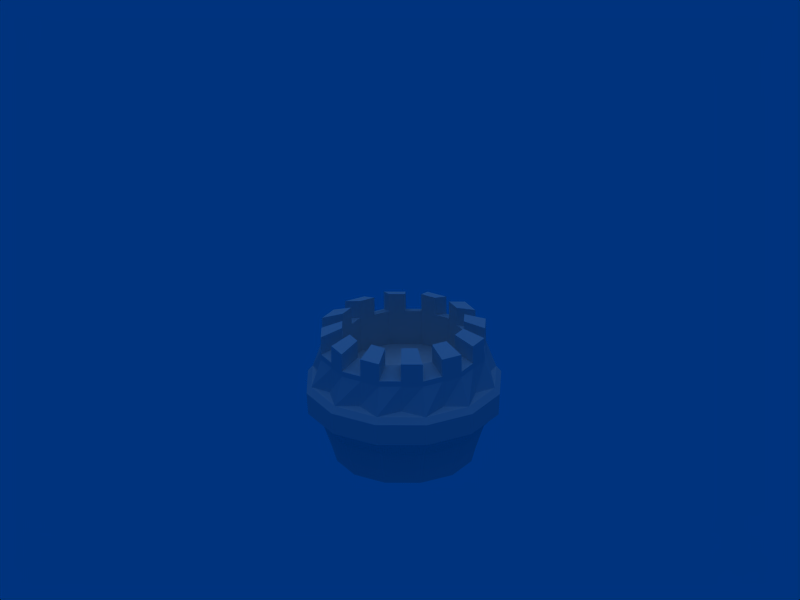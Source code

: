 # Source: castle-tower-4-neutral-top-fortress.blend  (saved by Blender 2.44.0; exported with 4.5.12 LTS)
import bpy
from mathutils import Matrix  # noqa: F401  (used for matrix-valued properties, if any)

bpy.ops.wm.read_factory_settings(use_empty=True)
scene = bpy.context.scene
scene.name = 'Scene'

# ---- collections
col_collection_1 = bpy.data.collections.new('Collection 1'); scene.collection.children.link(col_collection_1)

# ---- world
world_world = bpy.data.worlds.new('World'); scene.world = world_world
world_world.color = (0.0, 0.201, 0.493)
world_world.use_sun_shadow = False
world_world.sun_shadow_jitter_overblur = 0.0
world_world.cycles.sampling_method = 'MANUAL'
world_world.cycles.sample_map_resolution = 256

# ---- cameras
cam_camera = bpy.data.cameras.new('Camera')
cam_camera.type = 'ORTHO'
cam_camera.passepartout_alpha = 0.2
cam_camera.clip_end = 100.0
cam_camera.lens = 35.0
cam_camera.ortho_scale = 7.314
cam_camera.show_passepartout = False
cam_camera.show_safe_areas = True
cam_camera.dof.focus_distance = 0.0
cam_camera.dof.aperture_fstop = 128.0

# ---- lights
light_spot = bpy.data.lights.new('Spot', 'SUN')
light_spot.color = (0.5, 0.5, 0.5)
light_spot.transmission_factor = 0.0
light_spot.cutoff_distance = 30.0
light_spot.angle = 1.571
light_spot.energy = 1.0
light_spot.shadow_buffer_clip_start = 1.001
light_spot.shadow_soft_size = 1.0
light_spot.shadow_cascade_max_distance = 1000.0
light_spot.cycles.use_multiple_importance_sampling = False

# ---- meshes
me_plane = bpy.data.meshes.new('Plane')
me_plane.from_pydata([(-0.208, -0.02041, -0.07808), (-0.2341, 0.02517, -0.06899), (-0.2642, 0.07212, -0.06073), (-0.2804, 0.09577, -0.05697), (-0.3181, 0.1229, -0.059), (-0.3369, 0.1326, -0.06156), (-0.36, 0.1999, -0.04296), (-0.35, 0.221, -0.03131), (-0.2801, 0.3279, 0.03413), (-0.3682, 0.1501, 0.1145), (-0.3578, 0.1738, 0.1181), (-0.2853, 0.2967, 0.133), (-0.3451, 0.08367, 0.09331), (-0.3257, 0.07665, 0.08748), (-0.2872, 0.05443, 0.07384), (-0.2708, 0.03235, 0.06508), (-0.2402, -0.01173, 0.04776), (-0.2134, -0.05485, 0.03119), (-0.1624, -0.07196, 0.1328), (-0.1862, -0.03011, 0.1563), (-0.2126, 0.01255, 0.182), (-0.2267, 0.03384, 0.1954), (-0.258, 0.0536, 0.2236), (-0.2734, 0.0593, 0.2373), (-0.2953, 0.1253, 0.2609), (-0.2887, 0.1503, 0.257), (-0.2395, 0.2811, 0.2249), (-0.1609, 0.1321, 0.3569), (-0.1611, 0.1568, 0.3482), (-0.1551, 0.2854, 0.2852), (-0.1412, 0.06603, 0.3317), (-0.1329, 0.05996, 0.3129), (-0.115, 0.03953, 0.2752), (-0.1052, 0.01802, 0.2587), (-0.08654, -0.02504, 0.2275), (-0.06925, -0.06721, 0.1994), (0.0419, -0.04179, 0.2133), (0.03209, 0.002124, 0.2423), (0.02262, 0.04728, 0.2747), (0.0179, 0.06996, 0.2918), (0.01593, 0.09403, 0.3315), (0.01617, 0.1021, 0.3513), (-0.000876, 0.1688, 0.3769), (-0.009226, 0.1915, 0.3671), (-0.05465, 0.3084, 0.2977), (0.1418, 0.2254, 0.3155), (0.1262, 0.2452, 0.3088), (0.03496, 0.3439, 0.2592), (0.1565, 0.1577, 0.2909), (0.1487, 0.1467, 0.2744), (0.1364, 0.117, 0.2407), (0.1366, 0.09251, 0.2256), (0.1379, 0.04409, 0.1967), (0.1406, -0.002588, 0.1706), (0.2018, 0.0401, 0.08337), (0.2025, 0.08963, 0.103), (0.2063, 0.1416, 0.1246), (0.2088, 0.168, 0.1357), (0.2297, 0.2038, 0.1568), (0.2422, 0.2181, 0.1666), (0.229, 0.2868, 0.1891), (0.2089, 0.3035, 0.1889), (0.08968, 0.3825, 0.1798), (0.2373, 0.3366, 0.03157), (0.2167, 0.3508, 0.03941), (0.09487, 0.4137, 0.08092), (0.2504, 0.2671, 0.01173), (0.2374, 0.2501, 0.01032), (0.2157, 0.2093, 0.004931), (0.2129, 0.1813, -0.001195), (0.2086, 0.1265, -0.01374), (0.2072, 0.07455, -0.02591), (0.1562, 0.09165, -0.1275), (0.1546, 0.1449, -0.1223), (0.1547, 0.2011, -0.1181), (0.1552, 0.2299, -0.1166), (0.1696, 0.2732, -0.1258), (0.1787, 0.2915, -0.1322), (0.1644, 0.3614, -0.1148), (0.1476, 0.3743, -0.09949), (0.04912, 0.4293, -0.01098), (0.02994, 0.3545, -0.2108), (0.02002, 0.3678, -0.1906), (-0.0353, 0.425, -0.07128), (0.04648, 0.2847, -0.2267), (0.04459, 0.2668, -0.2151), (0.04349, 0.2242, -0.1964), (0.04724, 0.1957, -0.1949), (0.05494, 0.1398, -0.1935), (0.06301, 0.08691, -0.1941), (-0.04815, 0.06148, -0.208), (-0.06369, 0.1127, -0.2083), (-0.0806, 0.1664, -0.2108), (-0.08942, 0.1938, -0.213), (-0.1042, 0.2327, -0.2337), (-0.1109, 0.2487, -0.2463), (-0.1301, 0.3179, -0.2308), (-0.1318, 0.333, -0.2096), (-0.1358, 0.402, -0.08382), (-0.2728, 0.2613, -0.1694), (-0.2673, 0.2793, -0.1513), (-0.2254, 0.3665, -0.04524), (-0.2512, 0.193, -0.1859), (-0.237, 0.1801, -0.1766), (-0.208, 0.1468, -0.162), (-0.1946, 0.1212, -0.1617), (-0.1695, 0.0707, -0.1627), (-0.1468, 0.02229, -0.1654), (-0.2055, 0.2919, -0.06778), (-0.1414, 0.2863, 0.007159), (-0.0959, 0.3043, -0.01243), (-0.1159, 0.3274, -0.1064), (-0.0154, 0.3504, -0.09382), (-0.0449, 0.316, -0.006062), (-0.002043, 0.3182, 0.02455), (0.06902, 0.3547, -0.03352), (0.1148, 0.3391, 0.05838), (0.02118, 0.3103, 0.0712), (0.01855, 0.2944, 0.1214), (0.1096, 0.3079, 0.1573), (0.05485, 0.2693, 0.2366), (-0.009234, 0.2749, 0.1617), (-0.05472, 0.2568, 0.1813), (-0.03475, 0.2338, 0.2752), (-0.1352, 0.2108, 0.2627), (-0.1057, 0.2451, 0.1749), (-0.1486, 0.243, 0.1443), (-0.2196, 0.2065, 0.2024), (-0.2654, 0.222, 0.1105), (-0.1718, 0.2509, 0.09764), (-0.07521, 0.2802, 0.08431), (-0.1692, 0.2667, 0.04745), (-0.2602, 0.2533, 0.01159), (-0.2776, 0.3958, -0.09068), (-0.2383, 0.4148, -0.03065), (-0.1486, 0.4503, -0.06923), (-0.1567, 0.4438, -0.1427), (-0.02117, 0.4748, -0.1258), (-0.04818, 0.4733, -0.05669), (0.03624, 0.4776, 0.003606), (0.09271, 0.4806, -0.04447), (0.1544, 0.4596, 0.07951), (0.08199, 0.462, 0.09551), (0.0768, 0.4308, 0.1944), (0.1474, 0.4174, 0.2129), (0.07361, 0.3654, 0.32), (0.02208, 0.3922, 0.2738), (-0.06753, 0.3567, 0.3123), (-0.04727, 0.3175, 0.372), (-0.1828, 0.2864, 0.3551), (-0.168, 0.3337, 0.2998), (-0.2524, 0.3294, 0.2395), (-0.2967, 0.2806, 0.2737), (-0.3584, 0.3016, 0.1498), (-0.2982, 0.345, 0.1476), (-0.293, 0.3762, 0.04872), (-0.3514, 0.3438, 0.01638), (-0.3331, 0.2115, 0.04897), (-0.2827, 0.3123, 0.08357), (-0.305, 0.179, 0.1814), (-0.2624, 0.2889, 0.179), (-0.2146, 0.1712, 0.287), (-0.1973, 0.2832, 0.2551), (-0.08632, 0.1902, 0.3376), (-0.1049, 0.2969, 0.2915), (0.04561, 0.2308, 0.3195), (-0.009845, 0.3262, 0.2785), (0.1458, 0.2822, 0.2376), (0.06232, 0.3632, 0.2195), (0.1874, 0.3307, 0.1139), (0.09228, 0.3981, 0.1304), (0.1592, 0.3632, -0.0185), (0.07199, 0.4215, 0.03497), (0.06887, 0.371, -0.1241), (0.006912, 0.4272, -0.04113), (-0.05946, 0.3521, -0.1747), (-0.08553, 0.4135, -0.07755), (-0.1914, 0.3114, -0.1566), (-0.1806, 0.3842, -0.06453), (-0.2527, 0.3472, -0.005556), (-0.2916, 0.26, -0.07475), (-0.3432, 0.3129, 0.007066), (-0.3145, 0.3698, -0.03715), (-0.2692, 0.3643, -0.1002), (-0.2298, 0.3832, -0.04018), (-0.2656, 0.3955, 0.009033), (-0.2848, 0.3454, 0.0394), (-0.1403, 0.4188, -0.07874), (-0.1934, 0.4325, -0.04994), (-0.2171, 0.4198, -0.1167), (-0.1483, 0.4123, -0.1522), (-0.03983, 0.442, -0.06615), (-0.09841, 0.4618, -0.06296), (-0.08893, 0.4593, -0.1343), (-0.01282, 0.4435, -0.1353), (0.04472, 0.4458, -0.006001), (-0.005967, 0.4755, -0.02654), (0.03577, 0.4777, -0.08514), (0.1012, 0.4488, -0.05407), (0.09035, 0.4307, 0.08603), (0.05912, 0.4698, 0.04956), (0.1236, 0.4701, 0.01752), (0.1628, 0.4282, 0.07003), (0.08509, 0.3997, 0.185), (0.0794, 0.4464, 0.1449), (0.1509, 0.4385, 0.1462), (0.1557, 0.3864, 0.2035), (0.03044, 0.3609, 0.2643), (0.04944, 0.4115, 0.2341), (0.1105, 0.3914, 0.2664), (0.08197, 0.3341, 0.3105), (-0.05919, 0.3254, 0.3029), (-0.02272, 0.3745, 0.293), (0.01317, 0.3414, 0.346), (-0.03893, 0.2862, 0.3626), (-0.1596, 0.3023, 0.2903), (-0.1178, 0.3452, 0.3061), (-0.115, 0.3019, 0.3635), (-0.1744, 0.2551, 0.3456), (-0.2441, 0.2982, 0.2301), (-0.2102, 0.3315, 0.2696), (-0.2397, 0.2835, 0.3144), (-0.2884, 0.2495, 0.2643), (-0.2899, 0.3139, 0.1382), (-0.2753, 0.3372, 0.1935), (-0.3275, 0.2911, 0.2118), (-0.3501, 0.2706, 0.1404), (-0.2956, 0.3606, 0.09816), (-0.3549, 0.3227, 0.08308), (-0.3222, 0.36, 0.03255), (-0.3283, 0.3233, 0.1487), (-0.2745, 0.305, 0.2566), (-0.1754, 0.3101, 0.3274), (-0.0574, 0.3371, 0.3422), (0.04784, 0.3788, 0.2969), (0.1121, 0.4241, 0.2036), (0.1182, 0.4608, 0.08751), (0.06448, 0.4791, -0.02043), (-0.03467, 0.4741, -0.09125), (-0.1527, 0.447, -0.106), (-0.2579, 0.4053, -0.06066), (-0.3061, 0.3383, -0.04667), (-0.2572, 0.3639, -0.0004943), (-0.1851, 0.4011, -0.05944), (-0.2087, 0.3883, -0.1262), (-0.09006, 0.4305, -0.07242), (-0.08058, 0.428, -0.1437), (0.002513, 0.4437, -0.03615), (0.04425, 0.4459, -0.09475), (0.06748, 0.4385, 0.04008), (0.1319, 0.4387, 0.008043), (0.08768, 0.4153, 0.1356), (0.1592, 0.4074, 0.1368), (0.0578, 0.3802, 0.2246), (0.1189, 0.3601, 0.257), (-0.01438, 0.3432, 0.2836), (0.02151, 0.3102, 0.3365), (-0.1094, 0.3138, 0.2966), (-0.1067, 0.2706, 0.3541), (-0.2019, 0.3004, 0.2602), (-0.2314, 0.2524, 0.305), (-0.267, 0.3061, 0.1842), (-0.3192, 0.2601, 0.2024), (-0.2873, 0.3297, 0.08884), (-0.3467, 0.2919, 0.07376), (-0.3252, 0.3416, 0.09062), (-0.3014, 0.3142, 0.2027), (-0.225, 0.3075, 0.292), (-0.1164, 0.3236, 0.3348), (-0.004777, 0.3579, 0.3195), (0.07998, 0.4015, 0.2502), (0.1152, 0.4425, 0.1456), (0.09134, 0.47, 0.03354), (0.0149, 0.4766, -0.05584), (-0.09367, 0.4605, -0.09861), (-0.2053, 0.4262, -0.08332), (-0.2901, 0.3826, -0.01406), (0.01898, 0.4613, -0.06046), (0.06856, 0.4638, -0.02505), (0.03985, 0.4624, -0.08976), (-0.001885, 0.4602, -0.03117), (0.09679, 0.4653, -0.04909), (0.04032, 0.4623, -0.001018), (0.09519, 0.4555, 0.02918), (0.1221, 0.4464, 0.08314), (0.1274, 0.4557, 0.01316), (0.06297, 0.4554, 0.04519), (0.08584, 0.4476, 0.09115), (0.1583, 0.4452, 0.07514), (0.1189, 0.4286, 0.1414), (0.1158, 0.4103, 0.1995), (0.1546, 0.4247, 0.142), (0.08309, 0.4326, 0.1408), (0.1511, 0.4036, 0.2087), (0.0805, 0.4169, 0.1902), (0.08382, 0.3871, 0.2459), (0.05169, 0.3644, 0.2925), (0.1144, 0.377, 0.2621), (0.05329, 0.3971, 0.2297), (0.1272, 0.3287, 0.2475), (0.02592, 0.3778, 0.2694), (0.07745, 0.351, 0.3156), (-0.0009784, 0.3437, 0.3152), (-0.0536, 0.3228, 0.3379), (0.01697, 0.3272, 0.3417), (-0.01892, 0.3602, 0.2887), (-0.04347, 0.3032, 0.3677), (-0.06373, 0.3424, 0.308), (-0.1126, 0.3092, 0.3305), (-0.1716, 0.2956, 0.3231), (-0.1112, 0.2875, 0.3592), (-0.1139, 0.3308, 0.3017), (-0.1642, 0.3193, 0.2954), (-0.179, 0.272, 0.3507), (-0.2212, 0.2935, 0.2878), (-0.2708, 0.291, 0.2524), (-0.236, 0.2695, 0.3102), (-0.2065, 0.3175, 0.2654), (-0.2929, 0.2666, 0.2695), (-0.2487, 0.3154, 0.2353), (-0.2977, 0.3003, 0.1985), (-0.3246, 0.3094, 0.1445), (-0.3238, 0.2773, 0.2076), (-0.2716, 0.3233, 0.1894), (-0.2945, 0.3311, 0.1434), (-0.3547, 0.2878, 0.1456), (-0.3217, 0.3282, 0.08657), (-0.3186, 0.3466, 0.0285), (-0.3513, 0.3093, 0.07903), (-0.292, 0.3472, 0.09411), (-0.3478, 0.3304, 0.01234), (-0.2894, 0.3628, 0.04467), (-0.2861, 0.3679, -0.01852), (-0.254, 0.3905, -0.06513), (-0.2617, 0.3807, 0.004568), (-0.3105, 0.355, -0.04161), (-0.2343, 0.4, -0.03511), (-0.2736, 0.381, -0.09514), (-0.2014, 0.4115, -0.08774), (-0.1488, 0.4324, -0.1104), (-0.2132, 0.4052, -0.1211), (-0.1895, 0.4179, -0.05436), (-0.1528, 0.4291, -0.1471), (-0.1447, 0.4357, -0.07365), (-0.08985, 0.4462, -0.1029), (-0.03085, 0.4597, -0.09558), (-0.08511, 0.445, -0.1386), (-0.09459, 0.4475, -0.06729), (-0.04436, 0.459, -0.06102), (-0.01735, 0.4605, -0.1301), (-0.3012, 0.4245, -0.001398), (-0.2165, 0.4681, -0.07066), (-0.1048, 0.5025, -0.08596), (0.003729, 0.5185, -0.04318), (0.08017, 0.5119, 0.0462), (0.104, 0.4844, 0.1582), (0.06881, 0.4434, 0.2629), (-0.01595, 0.3999, 0.3322), (-0.1276, 0.3655, 0.3475), (-0.2361, 0.3494, 0.3047), (-0.3126, 0.3561, 0.2153), (-0.3364, 0.3835, 0.1033), (-0.2691, 0.4472, -0.048), (-0.1638, 0.4889, -0.09332), (-0.04585, 0.516, -0.07859), (0.0533, 0.521, -0.007773), (0.107, 0.5027, 0.1002), (0.1009, 0.466, 0.2163), (0.03667, 0.4207, 0.3095), (-0.06857, 0.379, 0.3548), (-0.1866, 0.352, 0.3401), (-0.2857, 0.3469, 0.2693), (-0.3395, 0.3652, 0.1613), (-0.3334, 0.4019, 0.04521), (-0.3661, 0.3646, 0.09574), (-0.3067, 0.4025, 0.1108), (-0.3387, 0.333, 0.2244), (-0.2865, 0.3791, 0.2062), (-0.2509, 0.3254, 0.3271), (-0.2214, 0.3734, 0.2823), (-0.1262, 0.3439, 0.3762), (-0.1289, 0.3871, 0.3187), (0.001995, 0.3833, 0.3586), (-0.0339, 0.4164, 0.3057), (0.09934, 0.4333, 0.2791), (0.03827, 0.4534, 0.2467), (0.1398, 0.4804, 0.1589), (0.06822, 0.4883, 0.1576), (0.1124, 0.512, 0.03018), (0.04794, 0.5117, 0.06222), (0.0246, 0.5196, -0.07248), (-0.01714, 0.5174, -0.01389), (-0.1001, 0.5012, -0.1216), (-0.1096, 0.5037, -0.0503), (-0.2283, 0.4617, -0.104), (-0.2046, 0.4744, -0.03728), (-0.2768, 0.4374, 0.02169), (-0.3257, 0.4117, -0.02449), (-0.3626, 0.3857, 0.02904), (-0.3042, 0.4181, 0.06137), (-0.3093, 0.3869, 0.1603), (-0.3696, 0.3435, 0.1624), (-0.3079, 0.3225, 0.2864), (-0.2636, 0.3713, 0.2522), (-0.1792, 0.3756, 0.3125), (-0.194, 0.3283, 0.3677), (-0.05844, 0.3594, 0.3847), (-0.0787, 0.3986, 0.325), (0.0109, 0.4341, 0.2864), (0.06243, 0.4073, 0.3326), (0.1363, 0.4593, 0.2256), (0.06563, 0.4727, 0.207), (0.07081, 0.504, 0.1082), (0.1432, 0.5015, 0.09216), (0.08154, 0.5225, -0.03181), (0.02507, 0.5195, 0.01626), (-0.05935, 0.5152, -0.04403), (-0.03234, 0.5167, -0.1132), (-0.1679, 0.4857, -0.1301), (-0.1598, 0.4922, -0.05657), (-0.2494, 0.4567, -0.01799), (-0.2887, 0.4377, -0.07802), (-0.001455, 0.01009, 0.0033)], [], [(6, 7, 10, 9), (6, 5, 12, 9), (5, 4, 13, 12), (4, 3, 14, 13), (3, 2, 15, 14), (2, 1, 16, 15), (1, 0, 17, 16), (16, 17, 18, 19), (15, 16, 19, 20), (14, 15, 20, 21), (13, 14, 21, 22), (12, 13, 22, 23), (9, 12, 23, 24), (9, 10, 25, 24), (24, 25, 28, 27), (24, 23, 30, 27), (23, 22, 31, 30), (22, 21, 32, 31), (21, 20, 33, 32), (20, 19, 34, 33), (19, 18, 35, 34), (34, 35, 36, 37), (33, 34, 37, 38), (32, 33, 38, 39), (31, 32, 39, 40), (30, 31, 40, 41), (27, 30, 41, 42), (27, 28, 43, 42), (42, 43, 46, 45), (42, 41, 48, 45), (41, 40, 49, 48), (40, 39, 50, 49), (39, 38, 51, 50), (38, 37, 52, 51), (37, 36, 53, 52), (52, 53, 54, 55), (51, 52, 55, 56), (50, 51, 56, 57), (49, 50, 57, 58), (48, 49, 58, 59), (45, 48, 59, 60), (45, 46, 61, 60), (60, 61, 64, 63), (60, 59, 66, 63), (59, 58, 67, 66), (58, 57, 68, 67), (57, 56, 69, 68), (56, 55, 70, 69), (55, 54, 71, 70), (70, 71, 72, 73), (69, 70, 73, 74), (68, 69, 74, 75), (67, 68, 75, 76), (66, 67, 76, 77), (63, 66, 77, 78), (63, 64, 79, 78), (78, 79, 82, 81), (78, 77, 84, 81), (77, 76, 85, 84), (76, 75, 86, 85), (75, 74, 87, 86), (74, 73, 88, 87), (73, 72, 89, 88), (88, 89, 90, 91), (87, 88, 91, 92), (86, 87, 92, 93), (85, 86, 93, 94), (84, 85, 94, 95), (81, 84, 95, 96), (81, 82, 97, 96), (96, 97, 100, 99), (96, 95, 102, 99), (95, 94, 103, 102), (94, 93, 104, 103), (93, 92, 105, 104), (92, 91, 106, 105), (91, 90, 107, 106), (0, 1, 106, 107), (105, 106, 1, 2), (104, 105, 2, 3), (103, 104, 3, 4), (102, 103, 4, 5), (99, 102, 5, 6), (99, 100, 7, 6), (130, 131, 129), (131, 132, 128, 129), (129, 128, 127, 126), (130, 129, 126), (130, 126, 125), (126, 127, 124, 125), (125, 124, 123, 122), (130, 125, 122), (130, 122, 121), (122, 123, 120, 121), (121, 120, 119, 118), (130, 121, 118), (130, 118, 117), (118, 119, 116, 117), (117, 116, 115, 114), (130, 117, 114), (130, 114, 113), (114, 115, 112, 113), (113, 112, 111, 110), (130, 113, 110), (130, 110, 109), (110, 111, 108, 109), (109, 108, 132, 131), (130, 109, 131), (157, 10, 7), (159, 25, 10), (161, 28, 25), (163, 43, 28), (165, 46, 43), (167, 61, 46), (169, 64, 61), (171, 79, 64), (173, 82, 79), (175, 97, 82), (177, 100, 97), (180, 7, 100), (179, 132, 108), (101, 179, 108), (179, 8, 132), (178, 108, 111), (98, 178, 111), (178, 101, 108), (176, 111, 112), (83, 176, 112), (176, 98, 111), (174, 112, 115), (80, 174, 115), (174, 83, 112), (172, 115, 116), (65, 172, 116), (172, 80, 115), (170, 116, 119), (62, 170, 119), (170, 65, 116), (168, 119, 120), (47, 168, 120), (168, 62, 119), (166, 120, 123), (44, 166, 123), (166, 47, 120), (164, 123, 124), (29, 164, 124), (164, 44, 123), (162, 124, 127), (26, 162, 127), (162, 29, 124), (160, 127, 128), (11, 160, 128), (160, 26, 127), (158, 128, 132), (8, 158, 132), (158, 11, 128), (180, 7, 181, 241), (100, 180, 241, 183), (241, 181, 156, 182), (179, 101, 184, 242), (8, 179, 242, 186), (186, 242, 185, 155), (178, 98, 187, 243), (101, 178, 243, 184), (184, 243, 188, 134), (177, 100, 183, 244), (97, 177, 244, 190), (244, 183, 133, 189), (176, 83, 191, 245), (98, 176, 245, 187), (187, 245, 192, 135), (175, 97, 190, 246), (82, 175, 246, 194), (246, 190, 136, 193), (174, 80, 195, 247), (83, 174, 247, 191), (191, 247, 196, 138), (173, 82, 194, 248), (79, 173, 248, 198), (248, 194, 137, 197), (172, 65, 199, 249), (80, 172, 249, 195), (195, 249, 200, 139), (171, 79, 198, 250), (64, 171, 250, 202), (250, 198, 140, 201), (170, 62, 203, 251), (65, 170, 251, 199), (199, 251, 204, 142), (169, 64, 202, 252), (61, 169, 252, 206), (252, 202, 141, 205), (168, 47, 207, 253), (62, 168, 253, 203), (203, 253, 208, 143), (167, 61, 206, 254), (46, 167, 254, 210), (254, 206, 144, 209), (166, 44, 211, 255), (47, 166, 255, 207), (207, 255, 212, 146), (165, 46, 210, 256), (43, 165, 256, 214), (256, 210, 145, 213), (164, 29, 215, 257), (44, 164, 257, 211), (211, 257, 216, 147), (163, 43, 214, 258), (28, 163, 258, 218), (258, 214, 148, 217), (162, 26, 219, 259), (29, 162, 259, 215), (215, 259, 220, 150), (161, 28, 218, 260), (25, 161, 260, 222), (260, 218, 149, 221), (160, 11, 223, 261), (26, 160, 261, 219), (219, 261, 224, 151), (159, 25, 222, 262), (10, 159, 262, 226), (262, 222, 152, 225), (158, 8, 186, 263), (11, 158, 263, 223), (223, 263, 227, 154), (157, 10, 226, 264), (7, 157, 264, 181), (264, 226, 153, 228), (273, 196, 280, 277), (197, 273, 277, 279), (248, 197, 279), (196, 247, 280), (237, 140, 281, 278), (139, 237, 278, 282), (140, 198, 281), (195, 139, 282), (247, 195, 282, 280), (198, 248, 279, 281), (278, 281, 279, 277), (282, 278, 277, 280), (272, 200, 286, 283), (201, 272, 283, 285), (250, 201, 285), (200, 249, 286), (142, 236, 284, 287), (236, 141, 288, 284), (141, 202, 288), (199, 142, 287), (249, 199, 287, 286), (202, 250, 285, 288), (284, 288, 285, 283), (287, 284, 283, 286), (271, 204, 292, 289), (205, 271, 289, 291), (252, 205, 291), (204, 251, 292), (235, 144, 293, 290), (143, 235, 290, 294), (144, 206, 293), (203, 143, 294), (251, 203, 294, 292), (206, 252, 291, 293), (290, 293, 291, 289), (294, 290, 289, 292), (270, 208, 298, 295), (209, 270, 295, 297), (254, 209, 297), (167, 254, 299), (208, 253, 298), (146, 234, 296, 300), (234, 145, 301, 296), (145, 210, 301), (207, 146, 300), (253, 207, 300, 298), (210, 254, 297, 301), (296, 301, 297, 295), (300, 296, 295, 298), (269, 212, 305, 302), (213, 269, 302, 304), (256, 213, 304), (212, 255, 305), (233, 148, 306, 303), (147, 233, 303, 307), (148, 214, 306), (211, 147, 307), (255, 211, 307, 305), (214, 256, 304, 306), (303, 306, 304, 302), (307, 303, 302, 305), (268, 216, 311, 308), (217, 268, 308, 310), (258, 217, 310), (216, 257, 311), (150, 232, 309, 312), (232, 149, 313, 309), (149, 218, 313), (215, 150, 312), (257, 215, 312, 311), (218, 258, 310, 313), (309, 313, 310, 308), (312, 309, 308, 311), (267, 220, 317, 314), (221, 267, 314, 316), (260, 221, 316), (220, 259, 317), (231, 152, 318, 315), (151, 231, 315, 319), (152, 222, 318), (219, 151, 319), (259, 219, 319, 317), (222, 260, 316, 318), (315, 318, 316, 314), (319, 315, 314, 317), (266, 224, 323, 320), (225, 266, 320, 322), (262, 225, 322), (224, 261, 323), (154, 230, 321, 324), (230, 153, 325, 321), (153, 226, 325), (223, 154, 324), (261, 223, 324, 323), (226, 262, 322, 325), (321, 325, 322, 320), (324, 321, 320, 323), (265, 227, 329, 326), (228, 265, 326, 328), (264, 228, 328), (227, 263, 329), (229, 156, 330, 327), (155, 229, 327, 331), (186, 155, 331), (156, 181, 330), (263, 186, 331, 329), (181, 264, 328, 330), (327, 330, 328, 326), (331, 327, 326, 329), (276, 185, 334, 332), (182, 276, 332, 335), (185, 242, 334), (241, 182, 335), (134, 240, 333, 336), (240, 133, 337, 333), (184, 134, 336), (133, 183, 337), (183, 241, 335, 337), (242, 184, 336, 334), (333, 337, 335, 332), (336, 333, 332, 334), (275, 188, 341, 338), (189, 275, 338, 340), (244, 189, 340), (188, 243, 341), (239, 136, 342, 339), (135, 239, 339, 343), (136, 190, 342), (187, 135, 343), (243, 187, 343, 341), (190, 244, 340, 342), (339, 342, 340, 338), (343, 339, 338, 341), (274, 192, 347, 344), (193, 274, 344, 346), (246, 193, 346), (192, 245, 347), (138, 238, 345, 348), (238, 137, 349, 345), (137, 194, 349), (191, 138, 348), (245, 191, 348, 347), (194, 246, 346, 349), (345, 349, 346, 344), (348, 345, 344, 347), (185, 276, 350, 396), (276, 182, 397, 350), (188, 275, 351, 395), (275, 189, 394, 351), (192, 274, 352, 393), (274, 193, 392, 352), (196, 273, 353, 391), (273, 197, 390, 353), (200, 272, 354, 389), (272, 201, 388, 354), (204, 271, 355, 387), (271, 205, 386, 355), (208, 270, 356, 385), (270, 209, 384, 356), (212, 269, 357, 383), (269, 213, 382, 357), (216, 268, 358, 381), (268, 217, 380, 358), (220, 267, 359, 379), (267, 221, 378, 359), (224, 266, 360, 377), (266, 225, 376, 360), (227, 265, 361, 375), (265, 228, 374, 361), (240, 134, 420, 362), (133, 240, 362, 421), (136, 239, 363, 418), (239, 135, 419, 363), (238, 138, 416, 364), (137, 238, 364, 417), (140, 237, 365, 414), (237, 139, 415, 365), (236, 142, 412, 366), (141, 236, 366, 413), (144, 235, 367, 410), (235, 143, 411, 367), (234, 146, 408, 368), (145, 234, 368, 409), (148, 233, 369, 406), (233, 147, 407, 369), (232, 150, 404, 370), (149, 232, 370, 405), (152, 231, 371, 402), (231, 151, 403, 371), (230, 154, 400, 372), (153, 230, 372, 401), (156, 229, 373, 398), (229, 155, 399, 373), (228, 153, 401, 374), (154, 227, 375, 400), (225, 152, 402, 376), (151, 224, 377, 403), (221, 149, 405, 378), (150, 220, 379, 404), (217, 148, 406, 380), (147, 216, 381, 407), (213, 145, 409, 382), (146, 212, 383, 408), (209, 144, 410, 384), (143, 208, 385, 411), (205, 141, 413, 386), (142, 204, 387, 412), (201, 140, 414, 388), (139, 200, 389, 415), (197, 137, 417, 390), (138, 196, 391, 416), (193, 136, 418, 392), (135, 192, 393, 419), (189, 133, 421, 394), (134, 188, 395, 420), (155, 185, 396, 399), (182, 156, 398, 397), (361, 374, 401, 372), (375, 361, 372, 400), (360, 376, 402, 371), (377, 360, 371, 403), (359, 378, 405, 370), (379, 359, 370, 404), (358, 380, 406, 369), (381, 358, 369, 407), (357, 382, 409, 368), (383, 357, 368, 408), (356, 384, 410, 367), (385, 356, 367, 411), (355, 386, 413, 366), (387, 355, 366, 412), (354, 388, 414, 365), (389, 354, 365, 415), (353, 390, 417, 364), (391, 353, 364, 416), (352, 392, 418, 363), (393, 352, 363, 419), (351, 394, 421, 362), (395, 351, 362, 420), (350, 397, 398, 373), (396, 350, 373, 399), (17, 0, 422), (18, 17, 422), (35, 18, 422), (36, 35, 422), (53, 36, 422), (54, 53, 422), (71, 54, 422), (72, 71, 422), (89, 72, 422), (90, 89, 422), (107, 90, 422), (0, 107, 422)])
me_plane.use_remesh_preserve_volume = False
me_plane.use_remesh_preserve_attributes = False
me_plane.use_mirror_vertex_groups = False
me_plane.update()

# ---- objects
ob_plane = bpy.data.objects.new('Plane', me_plane)
ob_lamp = bpy.data.objects.new('Lamp', light_spot)
ob_camera = bpy.data.objects.new('Camera', cam_camera)

# ---- transforms, parenting, visibility, modifiers, constraints
ob_plane.location = (0.0, 0.0, 0.0)
ob_plane.rotation_euler = (1.277, 0.2499, 0.3134)
ob_plane.scale = (2.865, 2.865, 2.865)
ob_plane.lock_rotations_4d = False
ob_plane.empty_display_type = 'ARROWS'
ob_plane.color = (0.0, 0.0, 0.0, 1.0)
ob_plane.lineart.crease_threshold = 0.0
ob_lamp.location = (0.0, 0.0, 5.722)
ob_lamp.rotation_euler = (0.0, 0.0, 0.4849)
ob_lamp.lock_rotations_4d = False
ob_lamp.empty_display_type = 'ARROWS'
ob_lamp.color = (0.0, 0.0, 0.0, 0.0)
ob_lamp.lineart.crease_threshold = 0.0
ob_camera.location = (4.765, -4.481, 4.848)
ob_camera.rotation_euler = (1.109, 0.01082, 0.8149)
ob_camera.lock_rotations_4d = False
ob_camera.empty_display_type = 'ARROWS'
ob_camera.color = (0.0, 0.0, 0.0, 0.0)
ob_camera.display_type = 'WIRE'
ob_camera.lineart.crease_threshold = 0.0

# ---- collection membership
col_collection_1.objects.link(ob_plane)
col_collection_1.objects.link(ob_lamp)
col_collection_1.objects.link(ob_camera)

# ---- scene / render settings (as saved in the file)
scene.camera = ob_camera
scene.frame_start = 1; scene.frame_end = 250; scene.frame_set(1)
scene.render.engine = 'BLENDER_EEVEE_NEXT'
scene.render.image_settings.quality = 100
scene.render.image_settings.compression = 100
scene.render.image_settings.exr_codec = 'RLE'
scene.render.resolution_x = 800
scene.render.resolution_y = 600
scene.render.pixel_aspect_x = 100.0
scene.render.pixel_aspect_y = 100.0
scene.render.fps = 25
scene.render.dither_intensity = 0.0
scene.render.use_compositing = False
scene.render.use_sequencer = False
scene.render.bake_margin = 2
scene.render.bake_bias = 0.0
scene.render.use_stamp_time = False
scene.render.use_stamp_date = False
scene.render.use_stamp_frame = False
scene.render.use_stamp_camera = False
scene.render.use_stamp_scene = False
scene.render.use_stamp_filename = False
scene.render.use_stamp_render_time = False
scene.render.stamp_font_size = 0
scene.cycles.use_denoising = False
scene.cycles.samples = 10
scene.cycles.sampling_pattern = 'TABULATED_SOBOL'
scene.cycles.light_sampling_threshold = 0.0
scene.cycles.use_adaptive_sampling = False
scene.cycles.use_light_tree = False
scene.cycles.blur_glossy = 0.0
scene.cycles.volume_bounces = 1
scene.cycles.pixel_filter_type = 'GAUSSIAN'
scene.cycles.sample_clamp_indirect = 0.0
scene.view_settings.view_transform = 'Raw'
bpy.context.view_layer.update()
